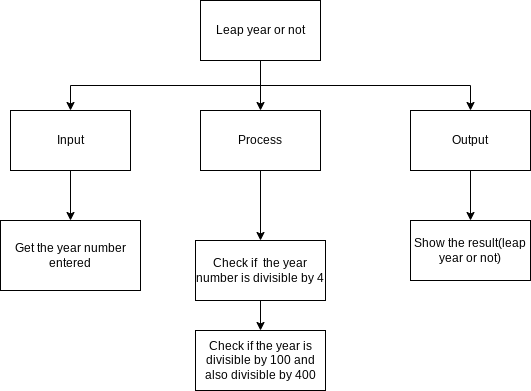

The diagram above was exported from draw.io. Its source (the exported page's mxGraphModel, read from the mxfile embedded in the PNG):
<mxGraphModel dx="1421" dy="561" grid="1" gridSize="10" guides="1" tooltips="1" connect="1" arrows="1" fold="1" page="1" pageScale="1" pageWidth="827" pageHeight="1169" math="0" shadow="0">
  <root>
    <mxCell id="0" />
    <mxCell id="1" parent="0" />
    <mxCell id="7" style="edgeStyle=orthogonalEdgeStyle;html=1;exitX=0.5;exitY=1;exitDx=0;exitDy=0;entryX=0.5;entryY=0;entryDx=0;entryDy=0;rounded=0;" parent="1" source="2" target="3" edge="1">
      <mxGeometry relative="1" as="geometry" />
    </mxCell>
    <mxCell id="9" style="edgeStyle=orthogonalEdgeStyle;rounded=0;html=1;exitX=0.5;exitY=1;exitDx=0;exitDy=0;entryX=0.5;entryY=0;entryDx=0;entryDy=0;" parent="1" source="2" target="4" edge="1">
      <mxGeometry relative="1" as="geometry" />
    </mxCell>
    <mxCell id="17" style="edgeStyle=orthogonalEdgeStyle;rounded=0;html=1;exitX=0.5;exitY=1;exitDx=0;exitDy=0;entryX=0.5;entryY=0;entryDx=0;entryDy=0;" parent="1" source="2" target="5" edge="1">
      <mxGeometry relative="1" as="geometry" />
    </mxCell>
    <mxCell id="2" value="Leap year or not" style="rounded=0;whiteSpace=wrap;html=1;" parent="1" vertex="1">
      <mxGeometry x="160" y="150" width="120" height="60" as="geometry" />
    </mxCell>
    <mxCell id="8" style="edgeStyle=orthogonalEdgeStyle;rounded=0;html=1;exitX=0.5;exitY=1;exitDx=0;exitDy=0;entryX=0.5;entryY=0;entryDx=0;entryDy=0;" parent="1" source="3" target="6" edge="1">
      <mxGeometry relative="1" as="geometry" />
    </mxCell>
    <mxCell id="3" value="Input" style="rounded=0;whiteSpace=wrap;html=1;" parent="1" vertex="1">
      <mxGeometry x="-30" y="260" width="120" height="60" as="geometry" />
    </mxCell>
    <mxCell id="13" style="edgeStyle=orthogonalEdgeStyle;rounded=0;html=1;exitX=0.5;exitY=1;exitDx=0;exitDy=0;entryX=0.5;entryY=0;entryDx=0;entryDy=0;" parent="1" source="4" target="11" edge="1">
      <mxGeometry relative="1" as="geometry" />
    </mxCell>
    <mxCell id="4" value="Process" style="rounded=0;whiteSpace=wrap;html=1;" parent="1" vertex="1">
      <mxGeometry x="160" y="260" width="120" height="60" as="geometry" />
    </mxCell>
    <mxCell id="18" style="edgeStyle=orthogonalEdgeStyle;rounded=0;html=1;exitX=0.5;exitY=1;exitDx=0;exitDy=0;entryX=0.5;entryY=0;entryDx=0;entryDy=0;" parent="1" source="5" target="16" edge="1">
      <mxGeometry relative="1" as="geometry" />
    </mxCell>
    <mxCell id="5" value="Output" style="rounded=0;whiteSpace=wrap;html=1;" parent="1" vertex="1">
      <mxGeometry x="370" y="260" width="120" height="60" as="geometry" />
    </mxCell>
    <mxCell id="6" value="Get the year number entered" style="rounded=0;whiteSpace=wrap;html=1;" parent="1" vertex="1">
      <mxGeometry x="-40" y="370" width="140" height="70" as="geometry" />
    </mxCell>
    <mxCell id="20" style="edgeStyle=none;html=1;exitX=0.5;exitY=1;exitDx=0;exitDy=0;entryX=0.5;entryY=0;entryDx=0;entryDy=0;" edge="1" parent="1" source="11" target="19">
      <mxGeometry relative="1" as="geometry" />
    </mxCell>
    <mxCell id="11" value="Check if&amp;nbsp; the year number is divisible by 4" style="rounded=0;whiteSpace=wrap;html=1;" parent="1" vertex="1">
      <mxGeometry x="155" y="390" width="130" height="60" as="geometry" />
    </mxCell>
    <mxCell id="16" value="Show the result(leap year or not)" style="rounded=0;whiteSpace=wrap;html=1;" parent="1" vertex="1">
      <mxGeometry x="370" y="370" width="120" height="60" as="geometry" />
    </mxCell>
    <mxCell id="19" value="Check if the year is divisible by 100 and also divisible by 400" style="rounded=0;whiteSpace=wrap;html=1;" vertex="1" parent="1">
      <mxGeometry x="155" y="480" width="130" height="60" as="geometry" />
    </mxCell>
  </root>
</mxGraphModel>